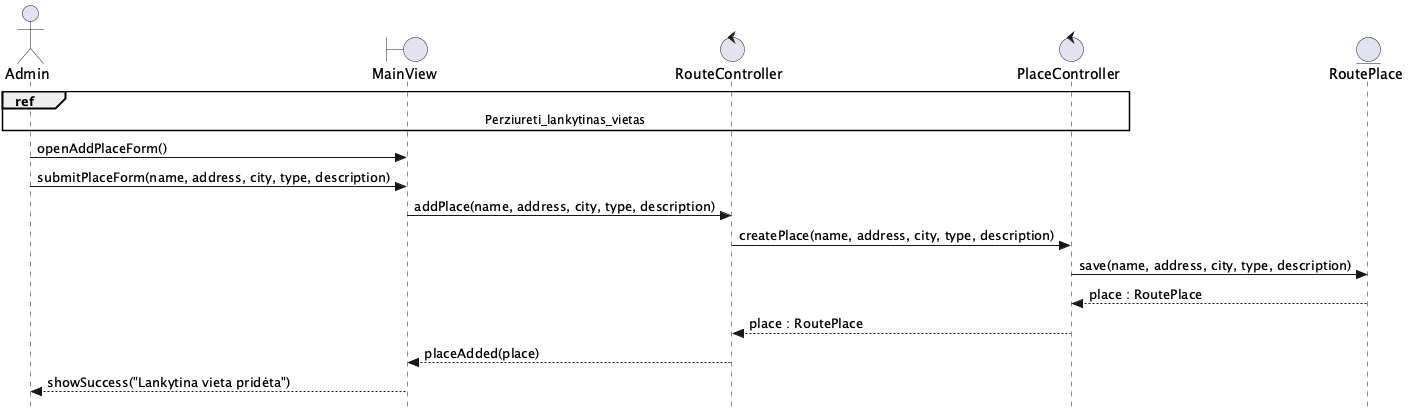

The diagram above was rendered by PlantUML. Its source (embedded in the PNG):
@startuml Prideti_lankytina_vieta
skinparam style strictuml

actor Admin as A
boundary MainView as V
control RouteController as FEC
control PlaceController as BEC
entity RoutePlace as E

ref over A, V, FEC, BEC : Perziureti_lankytinas_vietas

A -> V : openAddPlaceForm()
A -> V : submitPlaceForm(name, address, city, type, description)
V -> FEC : addPlace(name, address, city, type, description)
FEC -> BEC : createPlace(name, address, city, type, description)
BEC -> E : save(name, address, city, type, description)
E --> BEC : place : RoutePlace
BEC --> FEC : place : RoutePlace
FEC --> V : placeAdded(place)
V --> A : showSuccess("Lankytina vieta pridėta")
@enduml